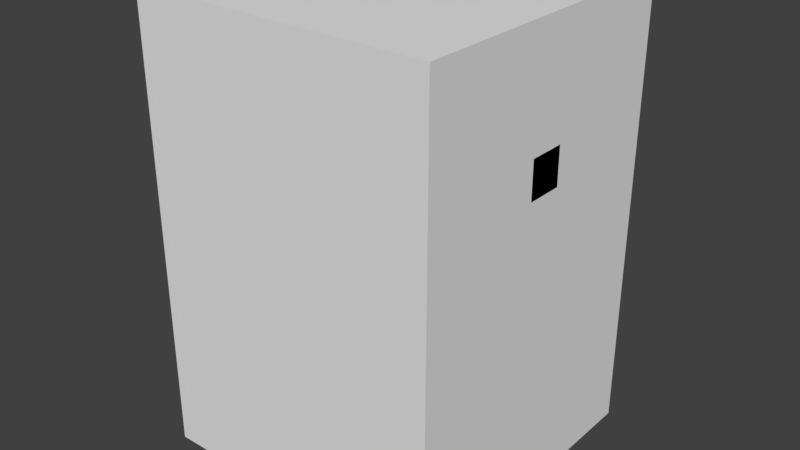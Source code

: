 # Source: armature_with_physics.blend  (saved by Blender 2.80.35; exported with 4.5.12 LTS)
import bpy
from mathutils import Matrix  # noqa: F401  (used for matrix-valued properties, if any)

bpy.ops.wm.read_factory_settings(use_empty=True)
scene = bpy.context.scene
scene.name = 'Scene'

# ---- collections
col_collection_1 = bpy.data.collections.new('Collection 1'); scene.collection.children.link(col_collection_1)

# ---- world
world_world = bpy.data.worlds.new('World'); scene.world = world_world
world_world.color = (0.05088, 0.05088, 0.05088)
world_world.use_sun_shadow = False
world_world.sun_shadow_jitter_overblur = 0.0
world_world.cycles.sampling_method = 'MANUAL'

# ---- meshes
me_cube_002 = bpy.data.meshes.new('Cube.002')
me_cube_002.from_pydata([(-0.8, -0.8, -1.2), (-0.8, -0.8, 1.2), (-0.8, 0.8, -1.2), (-0.8, 0.8, 1.2), (0.8, -0.8, -1.2), (0.8, -0.8, 1.2), (0.8, 0.8, -1.2), (0.8, 0.8, 1.2)], [], [(0, 1, 3, 2), (2, 3, 7, 6), (6, 7, 5, 4), (4, 5, 1, 0), (2, 6, 4, 0), (7, 3, 1, 5)])
me_cube_002.use_remesh_preserve_volume = False
me_cube_002.use_remesh_preserve_attributes = False
me_cube_002.use_mirror_vertex_groups = False
me_cube_002.update()
me_cube_001 = bpy.data.meshes.new('Cube.001')
me_cube_001.from_pydata([(-0.1, -0.1, -2.235e-08), (-0.1, -0.1, 1.1), (-0.1, 0.1, -2.235e-08), (-0.1, 0.1, 1.1), (0.1, -0.1, -2.235e-08), (0.1, -0.1, 1.1), (0.1, 0.1, -2.235e-08), (0.1, 0.1, 1.1), (-0.1, -0.1, 1.3), (-0.1, 0.1, 1.3), (0.1, 0.1, 1.3), (0.1, -0.1, 1.3), (0.8, 0.1, 1.1), (0.8, -0.1, 1.1), (0.8, 0.1, 1.3), (0.8, -0.1, 1.3), (-0.8, -0.1, 1.1), (-0.8, 0.1, 1.1), (-0.8, -0.1, 1.3), (-0.8, 0.1, 1.3), (-0.7261, -0.1, -0.313), (-0.7261, 0.1, -0.313), (0.0, 0.1, -0.2), (0.0, -0.1, -0.2), (-0.6261, -0.1, -0.513), (-0.6261, 0.1, -0.513), (0.7261, -0.1, -0.313), (0.7261, 0.1, -0.313), (0.6261, -0.1, -0.513), (0.6261, 0.1, -0.513), (-0.1, -0.1, 1.9), (-0.1, 0.1, 1.9), (0.1, 0.1, 1.9), (0.1, -0.1, 1.9)], [], [(0, 1, 3, 2), (2, 3, 7, 6), (6, 7, 5, 4), (4, 5, 1, 0), (2, 6, 22), (9, 3, 17, 19), (8, 11, 33, 30), (1, 5, 11, 8), (7, 3, 9, 10), (11, 5, 13, 15), (13, 12, 14, 15), (10, 11, 15, 14), (5, 7, 12, 13), (7, 10, 14, 12), (17, 16, 18, 19), (3, 1, 16, 17), (1, 8, 18, 16), (8, 9, 19, 18), (20, 21, 25, 24), (0, 2, 21, 20), (6, 4, 26, 27), (4, 0, 23), (2, 22, 25, 21), (22, 23, 24, 25), (23, 0, 20, 24), (27, 26, 28, 29), (22, 6, 27, 29), (23, 22, 29, 28), (4, 23, 28, 26), (32, 31, 30, 33), (10, 9, 31, 32), (11, 10, 32, 33), (9, 8, 30, 31)])
me_cube_001.use_remesh_preserve_volume = False
me_cube_001.use_remesh_preserve_attributes = False
me_cube_001.use_mirror_vertex_groups = False
me_cube_001.update()
arm_armature = bpy.data.armatures.new('Armature')  # bones are not reproduced

# ---- objects
ob_physics = bpy.data.objects.new('Physics', me_cube_002)
ob_rig = bpy.data.objects.new('Rig', arm_armature)
ob_mesh = bpy.data.objects.new('Mesh', me_cube_001)

# ---- transforms, parenting, visibility, modifiers, constraints
ob_physics.location = (0.0, 0.0, 1.2)
ob_physics.display_type = 'WIRE'
ob_physics.lineart.crease_threshold = 0.0
ob_rig.parent = ob_physics
ob_rig.matrix_parent_inverse = Matrix(((1.0, 0.0, 0.0, -0.0), (0.0, 1.0, 0.0, -0.0), (0.0, 0.0, 1.0, -1.2), (0.0, 0.0, 0.0, 1.0)))
ob_rig.location = (0.0, 0.0, 0.5)
ob_rig.lineart.crease_threshold = 0.0
ob_mesh.parent = ob_rig
ob_mesh.location = (0.0, 0.0, 0.0)
ob_mesh.lineart.crease_threshold = 0.0
_vg = ob_mesh.vertex_groups.new(name='Bone')
for _i, _w in zip([0, 1, 2, 3, 4, 5, 6, 7, 8, 9, 10, 11, 22, 23], [0.9452, 0.4831, 0.943, 0.4838, 0.943, 0.4838, 0.9452, 0.4831, 0.02562, 0.02687, 0.02562, 0.02687, 0.09259, 0.09259]): _vg.add([_i], _w, 'REPLACE')
_vg = ob_mesh.vertex_groups.new(name='Bone.001')
for _i, _w in zip([8, 9, 10, 11, 30, 31, 32, 33], [0.1316, 0.7899, 0.1316, 0.7899, 0.9774, 0.9903, 0.9774, 0.9903]): _vg.add([_i], _w, 'REPLACE')
_vg = ob_mesh.vertex_groups.new(name='Bone.002')
for _i, _w in zip([1, 3, 8, 9, 11, 16, 17, 18, 19], [0.4872, 0.4683, 0.8171, 0.1199, 0.0517, 0.9898, 0.9872, 0.9933, 0.9842]): _vg.add([_i], _w, 'REPLACE')
_vg = ob_mesh.vertex_groups.new(name='Bone.003')
for _i, _w in zip([5, 7, 9, 10, 11, 12, 13, 14, 15], [0.4683, 0.4872, 0.0517, 0.8171, 0.1199, 0.9898, 0.9872, 0.9933, 0.9842]): _vg.add([_i], _w, 'REPLACE')
_vg = ob_mesh.vertex_groups.new(name='Bone.004')
for _i, _w in zip([2, 6, 20, 21, 22, 23, 24, 25], [0.04199, 0.02464, 0.9789, 0.9825, 0.8274, 0.07979, 0.9784, 0.9898]): _vg.add([_i], _w, 'REPLACE')
_vg = ob_mesh.vertex_groups.new(name='Bone.005')
for _i, _w in zip([0, 4, 22, 23, 26, 27, 28, 29], [0.02464, 0.04199, 0.07979, 0.8274, 0.9825, 0.9789, 0.9898, 0.9784]): _vg.add([_i], _w, 'REPLACE')
_m = ob_mesh.modifiers.new('Armature', 'ARMATURE')
_m.object = ob_rig

# ---- collection membership
col_collection_1.objects.link(ob_physics)
col_collection_1.objects.link(ob_rig)
col_collection_1.objects.link(ob_mesh)

# ---- scene / render settings (as saved in the file)
scene.frame_start = 1; scene.frame_end = 250; scene.frame_set(1)
scene.render.engine = 'BLENDER_EEVEE_NEXT'
scene.render.resolution_percentage = 50
scene.render.dither_intensity = 0.0
scene.render.motion_blur_shutter = 1.0
scene.cycles.use_denoising = False
scene.cycles.samples = 128
scene.cycles.sampling_pattern = 'TABULATED_SOBOL'
scene.cycles.use_adaptive_sampling = False
scene.cycles.use_light_tree = False
scene.cycles.blur_glossy = 0.0
scene.cycles.sample_clamp_indirect = 0.0
scene.view_settings.view_transform = 'Standard'
bpy.context.view_layer.update()

# ---- added for rendering (the .blend has no active camera and no usable light): camera, sun
cam_auto = bpy.data.cameras.new('AutoCamera')
cam_auto.lens = 50.0
cam_auto.sensor_width = 36.0
cam_auto.clip_end = 1000.0
ob_auto_camera = bpy.data.objects.new('AutoCamera', cam_auto)
scene.collection.objects.link(ob_auto_camera)
ob_auto_camera.location = (3.06064, -3.67276, 3.64198)
ob_auto_camera.rotation_euler = (1.09748, -7.21219e-08, 0.694738)
scene.camera = ob_auto_camera
light_auto_sun = bpy.data.lights.new('AutoSun', 'SUN')
light_auto_sun.energy = 3.0
light_auto_sun.angle = 0.0523599
ob_auto_sun = bpy.data.objects.new('AutoSun', light_auto_sun)
scene.collection.objects.link(ob_auto_sun)
ob_auto_sun.rotation_euler = (0.872665, 0.174533, 0.523599)
bpy.context.view_layer.update()
